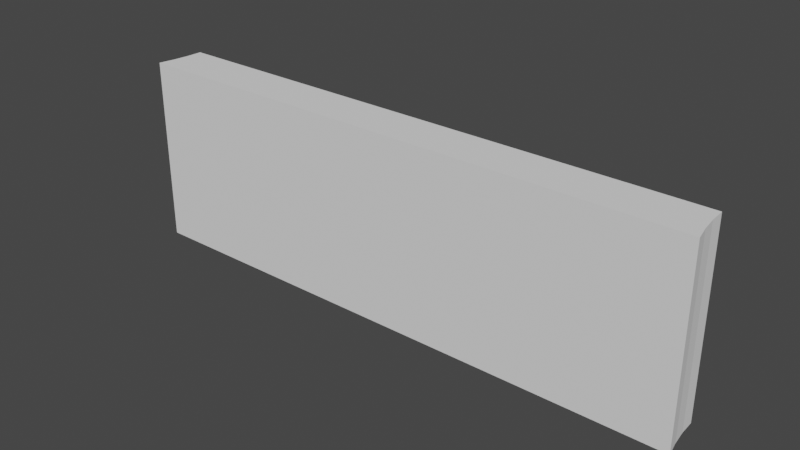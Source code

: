 # Source: wall.blend  (saved by Blender 2.92.15; exported with 4.5.12 LTS)
import bpy
from mathutils import Matrix  # noqa: F401  (used for matrix-valued properties, if any)

bpy.ops.wm.read_factory_settings(use_empty=True)
scene = bpy.context.scene
scene.name = 'Scene'

# ---- collections
col_collection = bpy.data.collections.new('Collection'); scene.collection.children.link(col_collection)

# ---- world
world_world = bpy.data.worlds.new('World'); scene.world = world_world
world_world.use_nodes = True; world_world.node_tree.nodes.clear()
_N = world_world.node_tree.nodes; _L = world_world.node_tree.links
n0 = _N.new('ShaderNodeOutputWorld'); n0.name = 'World Output'; n0.location = (300, 300)
n1 = _N.new('ShaderNodeBackground'); n1.name = 'Background'; n1.location = (10, 300)
n1.inputs[0].default_value = (0.05088, 0.05088, 0.05088, 1.0)
_L.new(n1.outputs[0], n0.inputs[0])
n0.is_active_output = True
world_world.color = (0.05088, 0.05088, 0.05088)
world_world.use_sun_shadow = False
world_world.sun_shadow_jitter_overblur = 0.0

# ---- meshes
me_quidditchio_wall = bpy.data.meshes.new('QuidditchIO-wall')
me_quidditchio_wall.from_pydata([(-61.27, -20.0, 4.982), (61.27, -20.0, 4.982), (-61.27, 20.0, 4.982), (61.27, 20.0, 4.982), (60.0, 20.0, -5.018), (60.0, -20.0, -5.018), (-60.0, 20.0, -5.018), (-60.0, -20.0, -5.018), (-60.14, -20.0, -1.653), (60.14, -20.0, -1.653), (60.57, -20.0, 1.688), (-60.57, -20.0, 1.688), (60.14, 20.0, -1.653), (-60.14, 20.0, -1.653), (60.57, 20.0, 1.688), (-60.57, 20.0, 1.688)], [], [(0, 1, 2), (2, 1, 3), (4, 5, 6), (6, 5, 7), (8, 7, 5), (5, 9, 8), (8, 9, 10), (8, 10, 11), (11, 10, 1), (11, 1, 0), (4, 6, 12), (12, 6, 13), (12, 13, 14), (14, 13, 15), (14, 15, 3), (3, 15, 2), (3, 1, 14), (14, 1, 10), (14, 10, 12), (12, 10, 9), (12, 9, 4), (4, 9, 5), (6, 7, 13), (13, 7, 8), (13, 8, 15), (15, 8, 11), (15, 11, 2), (2, 11, 0)])
me_quidditchio_wall.use_remesh_fix_poles = True
me_quidditchio_wall.use_remesh_preserve_attributes = False
me_quidditchio_wall.use_mirror_vertex_groups = False
me_quidditchio_wall.update()

# ---- objects
ob_quidditchio_wall = bpy.data.objects.new('QuidditchIO-wall', me_quidditchio_wall)

# ---- transforms, parenting, visibility, modifiers, constraints
ob_quidditchio_wall.location = (4.768e-06, 6.557e-07, 2.866e-14)
ob_quidditchio_wall.rotation_euler = (1.571, 0.0, 0.0)
ob_quidditchio_wall.lineart.crease_threshold = 0.0

# ---- collection membership
col_collection.objects.link(ob_quidditchio_wall)

# ---- scene / render settings (as saved in the file)
scene.frame_start = 1; scene.frame_end = 250; scene.frame_set(1)
scene.render.engine = 'BLENDER_EEVEE_NEXT'
scene.cycles.use_denoising = False
scene.cycles.samples = 128
scene.cycles.sampling_pattern = 'TABULATED_SOBOL'
scene.cycles.use_adaptive_sampling = False
scene.cycles.use_light_tree = False
scene.view_settings.view_transform = 'Filmic'
bpy.context.view_layer.update()

# ---- added for rendering (the .blend has no active camera and no usable light): camera, sun
cam_auto = bpy.data.cameras.new('AutoCamera')
cam_auto.lens = 50.0
cam_auto.sensor_width = 36.0
cam_auto.clip_end = 2099.38
ob_auto_camera = bpy.data.objects.new('AutoCamera', cam_auto)
scene.collection.objects.link(ob_auto_camera)
ob_auto_camera.location = (119.623, -143.53, 95.6985)
ob_auto_camera.rotation_euler = (1.09748, -7.21219e-08, 0.694738)
scene.camera = ob_auto_camera
light_auto_sun = bpy.data.lights.new('AutoSun', 'SUN')
light_auto_sun.energy = 3.0
light_auto_sun.angle = 0.0523599
ob_auto_sun = bpy.data.objects.new('AutoSun', light_auto_sun)
scene.collection.objects.link(ob_auto_sun)
ob_auto_sun.rotation_euler = (0.872665, 0.174533, 0.523599)
bpy.context.view_layer.update()
